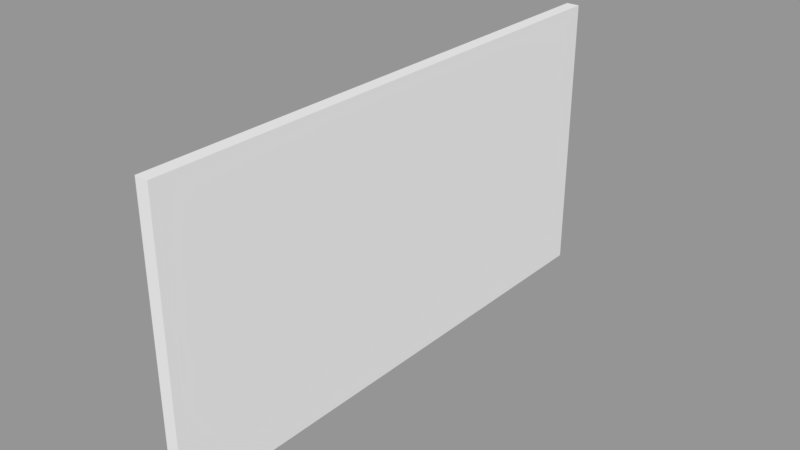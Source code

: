 # Source: solid_wall_back.blend  (saved by Blender 2.79.0; exported with 4.5.12 LTS)
import bpy
from mathutils import Matrix  # noqa: F401  (used for matrix-valued properties, if any)

bpy.ops.wm.read_factory_settings(use_empty=True)
scene = bpy.context.scene
scene.name = 'Scene'

# ---- collections
col_collection_1 = bpy.data.collections.new('Collection 1'); scene.collection.children.link(col_collection_1)

# ---- meshes
me_cube = bpy.data.meshes.new('Cube')
me_cube.from_pydata([(-1.0, -0.8857, 0.4463), (-1.0, -0.8857, 1.748), (-1.0, 0.8857, 0.4463), (-1.0, 0.8857, 1.748), (1.0, -0.8857, 0.4463), (1.0, -0.8857, 1.748), (1.0, 0.8857, 0.4463), (1.0, 0.8857, 1.748)], [], [(2, 3, 7, 6), (6, 7, 5, 4), (4, 5, 1, 0), (2, 6, 4, 0), (7, 3, 1, 5)])
_uv = me_cube.uv_layers.new(name='UVMap')
_uv.uv.foreach_set('vector', [0.0001943, 0.7022, 0.0001943, 0.4051, 0.4569, 0.4051, 0.4569, 0.7022, 0.4047, 0.7026, 0.4047, 0.9998, 0.0001943, 0.9998, 0.0001944, 0.7026, 0.914, 0.4573, 0.914, 0.7545, 0.4573, 0.7545, 0.4573, 0.4573, 0.4573, 0.4569, 0.4573, 0.0001943, 0.8617, 0.0001943, 0.8617, 0.4569, 0.4569, 0.4047, 0.0001945, 0.4047, 0.0001943, 0.0001944, 0.4569, 0.0001943])
me_cube.use_remesh_preserve_volume = False
me_cube.use_remesh_preserve_attributes = False
me_cube.use_mirror_vertex_groups = False
me_cube.update()

# ---- objects
ob_wall = bpy.data.objects.new('Wall', me_cube)

# ---- transforms, parenting, visibility, modifiers, constraints
ob_wall.location = (0.0, 0.0, 0.0)
ob_wall.scale = (0.03802, 1.75, 1.25)
ob_wall.lineart.crease_threshold = 0.0

# ---- collection membership
col_collection_1.objects.link(ob_wall)

# ---- scene / render settings (as saved in the file)
scene.frame_start = 1; scene.frame_end = 250; scene.frame_set(1)
scene.render.engine = 'CYCLES'
scene.render.resolution_percentage = 50
scene.render.dither_intensity = 0.0
scene.cycles.use_denoising = False
scene.cycles.samples = 128
scene.cycles.sampling_pattern = 'TABULATED_SOBOL'
scene.cycles.use_adaptive_sampling = False
scene.cycles.use_light_tree = False
scene.cycles.blur_glossy = 0.0
scene.cycles.sample_clamp_indirect = 0.0
scene.view_settings.view_transform = 'Standard'
bpy.context.view_layer.update()

# ---- added for rendering (the .blend has no active camera and no usable light): camera, sun + grey world if the file has none
cam_auto = bpy.data.cameras.new('AutoCamera')
cam_auto.lens = 50.0
cam_auto.sensor_width = 36.0
cam_auto.clip_end = 1000.0
ob_auto_camera = bpy.data.objects.new('AutoCamera', cam_auto)
scene.collection.objects.link(ob_auto_camera)
ob_auto_camera.location = (3.23978, -3.88774, 3.96306)
ob_auto_camera.rotation_euler = (1.09748, -7.21219e-08, 0.694738)
scene.camera = ob_auto_camera
light_auto_sun = bpy.data.lights.new('AutoSun', 'SUN')
light_auto_sun.energy = 3.0
light_auto_sun.angle = 0.0523599
ob_auto_sun = bpy.data.objects.new('AutoSun', light_auto_sun)
scene.collection.objects.link(ob_auto_sun)
ob_auto_sun.rotation_euler = (0.872665, 0.174533, 0.523599)
if scene.world is None:
    world_auto = bpy.data.worlds.new('AutoWorld')
    world_auto.color = (0.3, 0.3, 0.3)
    scene.world = world_auto
bpy.context.view_layer.update()
